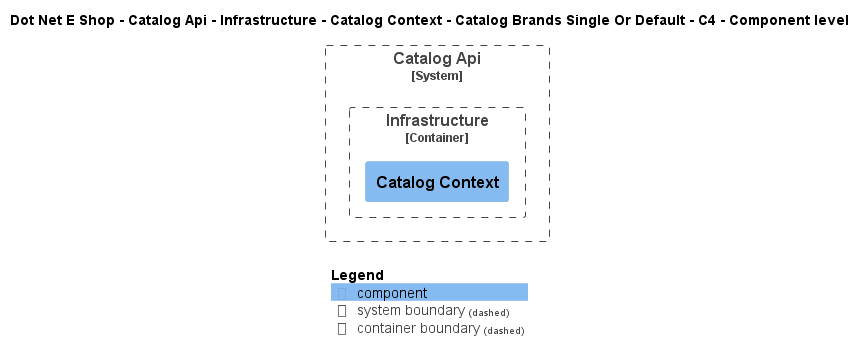

The diagram above was rendered by PlantUML. Its source (embedded in the PNG):
@startuml
!include ..\..\..\..\..\..\..\..\..\.c4s\C4_Component.puml

AddElementTag("c4interflow:lifecycle:new", $bgColor=green, $fontColor=#ffffff, $borderColor=green, $shadowing="False")
AddElementTag("c4interflow:lifecycle:changed", $bgColor=orange, $fontColor=#ffffff, $borderColor=orange, $shadowing="False")
AddElementTag("c4interflow:lifecycle:removed", $bgColor=red, $fontColor=#ffffff, $borderColor=red, $shadowing="False")

AddRelTag("c4interflow:lifecycle:new", $textColor=green, $lineColor=green)
AddRelTag("c4interflow:lifecycle:changed", $textColor=orange, $lineColor=orange)
AddRelTag("c4interflow:lifecycle:removed", $textColor=red, $lineColor=red)

SHOW_PERSON_PORTRAIT()
LAYOUT_TOP_DOWN()

skinparam linetype polyline

title Dot Net E Shop - Catalog Api - Infrastructure - Catalog Context - Catalog Brands Single Or Default - C4 - Component level


System_Boundary(DotNetEShop.SoftwareSystems.CatalogApi, "Catalog Api") {
    
Container_Boundary(DotNetEShop.SoftwareSystems.CatalogApi.Containers.Infrastructure, "Infrastructure") {
    Component(DotNetEShop.SoftwareSystems.CatalogApi.Containers.Infrastructure.Components.CatalogContext, "Catalog Context", "", "")
}
}



SHOW_LEGEND()
@enduml